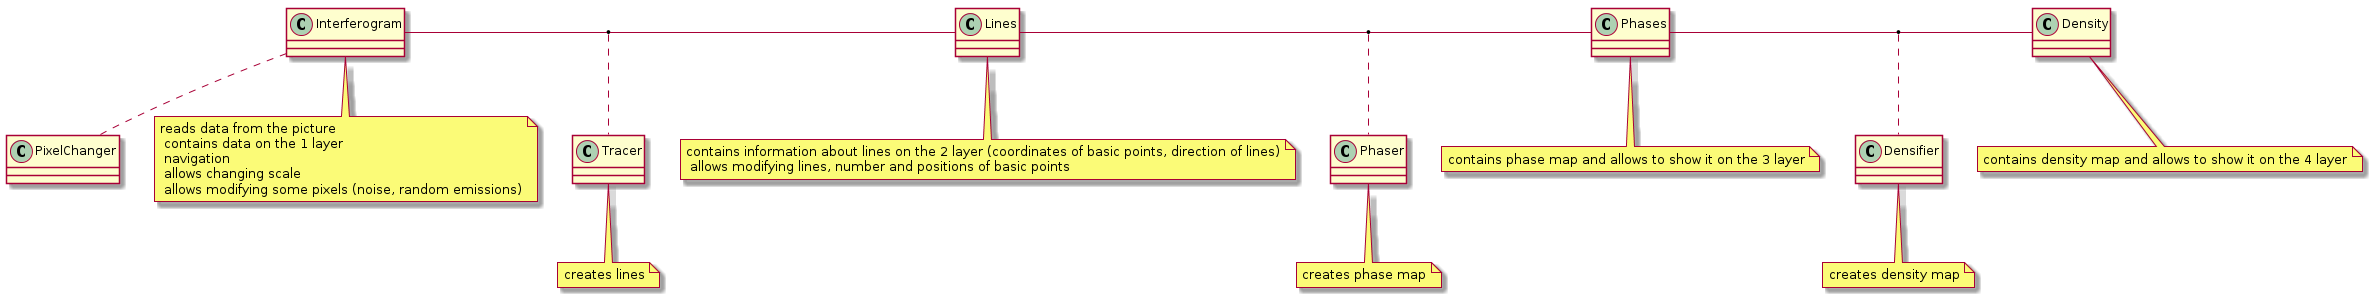

The diagram above was rendered by PlantUML. Its source (embedded in the PNG):
@startuml

Interferogram - Lines
Lines - Phases
Phases - Density

Interferogram .. PixelChanger
(Interferogram, Lines) .. Tracer
(Lines, Phases) .. Phaser
(Phases, Density) .. Densifier

class Interferogram 
note "reads data from the picture\n contains data on the 1 layer\n navigation\n allows changing scale\n allows modifying some pixels (noise, random emissions)" as Ninterferogram
Interferogram .. Ninterferogram

class Lines 
note "contains information about lines on the 2 layer (coordinates of basic points, direction of lines)\n allows modifying lines, number and positions of basic points" as Nlines
Lines .. Nlines

class Phases 
note "contains phase map and allows to show it on the 3 layer" as Nphases
Phases .. Nphases

class Density 
note "contains density map and allows to show it on the 4 layer" as Ndensity
Density .. Ndensity

class Tracer 
note "creates lines" as Ntracer
Tracer.. Ntracer

class Phaser 
note "creates phase map" as Nphaser
Phaser .. Nphaser

class Densifier 
note "creates density map" as Ndensifier
Densifier .. Ndensifier

@enduml